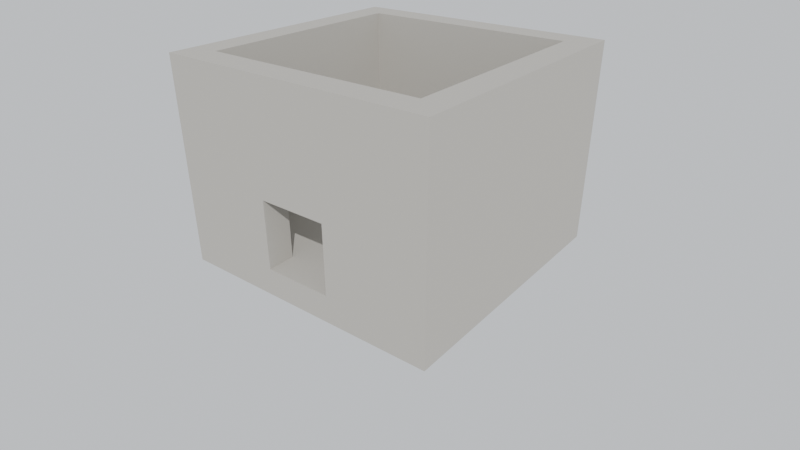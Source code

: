 # Source: grande_salle.blend  (saved by Blender 4.5.87; exported with 4.5.12 LTS)
import bpy
from mathutils import Matrix  # noqa: F401  (used for matrix-valued properties, if any)

bpy.ops.wm.read_factory_settings(use_empty=True)
scene = bpy.context.scene
scene.name = 'Scene'

# ---- collections
col_grande_salle = bpy.data.collections.new('Grande_salle'); scene.collection.children.link(col_grande_salle)
col_decoupes = bpy.data.collections.new('Decoupes'); scene.collection.children.link(col_decoupes)

# ---- materials (node trees are filled in below, after node groups)
mat_pierre = bpy.data.materials.new('Pierre')
mat_pierre.diffuse_color = (0.43, 0.41, 0.37, 1.0)
mat_repere = bpy.data.materials.new('Repere')
mat_repere.diffuse_color = (0.7, 0.05, 0.02, 1.0)

# ---- material node trees
mat_pierre.use_nodes = True; mat_pierre.node_tree.nodes.clear()
_N = mat_pierre.node_tree.nodes; _L = mat_pierre.node_tree.links
n0 = _N.new('ShaderNodeBsdfPrincipled'); n0.name = 'Principled BSDF'; n0.location = (-200, 100)
n0.inputs[0].default_value = (0.43, 0.41, 0.37, 1.0)
n0.inputs[2].default_value = 0.9
n1 = _N.new('ShaderNodeOutputMaterial'); n1.name = 'Material Output'; n1.location = (200, 100)
_L.new(n0.outputs[0], n1.inputs[0])
n1.is_active_output = True
mat_repere.use_nodes = True; mat_repere.node_tree.nodes.clear()
_N = mat_repere.node_tree.nodes; _L = mat_repere.node_tree.links
n0 = _N.new('ShaderNodeBsdfPrincipled'); n0.name = 'Principled BSDF'; n0.location = (-200, 100)
n0.inputs[0].default_value = (0.7, 0.05, 0.02, 1.0)
n0.inputs[2].default_value = 0.9
n1 = _N.new('ShaderNodeOutputMaterial'); n1.name = 'Material Output'; n1.location = (200, 100)
_L.new(n0.outputs[0], n1.inputs[0])
n1.is_active_output = True

# ---- world
world_ciel = bpy.data.worlds.new('Ciel'); scene.world = world_ciel
world_ciel.color = (0.75, 0.78, 0.82)

# ---- cameras
cam_camera = bpy.data.cameras.new('Camera')
cam_camera.clip_end = 5000.0
cam_camera.lens = 30.0

# ---- lights
light_soleil = bpy.data.lights.new('Soleil', 'SUN')
light_soleil.energy = 3.0

# ---- meshes
me_grande_salle = bpy.data.meshes.new('Grande_salle')
me_grande_salle.from_pydata([(-50.0, -50.0, 0.0), (50.0, -50.0, 0.0), (-50.0, 50.0, 0.0), (50.0, 50.0, 0.0), (-50.0, -50.0, 75.0), (50.0, -50.0, 75.0), (-50.0, 50.0, 75.0), (50.0, 50.0, 75.0)], [], [(0, 2, 3, 1), (4, 5, 7, 6), (0, 1, 5, 4), (2, 6, 7, 3), (0, 4, 6, 2), (1, 3, 7, 5)])
me_grande_salle.materials.append(mat_pierre)
me_grande_salle.update()
me_repere_echelle = bpy.data.meshes.new('Repere_echelle')
me_repere_echelle.from_pydata([(-0.25, -0.25, 0.0), (0.25, -0.25, 0.0), (-0.25, 0.25, 0.0), (0.25, 0.25, 0.0), (-0.25, -0.25, 2.0), (0.25, -0.25, 2.0), (-0.25, 0.25, 2.0), (0.25, 0.25, 2.0)], [], [(0, 2, 3, 1), (4, 5, 7, 6), (0, 1, 5, 4), (2, 6, 7, 3), (0, 4, 6, 2), (1, 3, 7, 5)])
me_repere_echelle.materials.append(mat_repere)
me_repere_echelle.update()
me_decoupe_interieur = bpy.data.meshes.new('Decoupe_interieur')
me_decoupe_interieur.from_pydata([(-40.0, -40.0, 0.0), (40.0, -40.0, 0.0), (-40.0, 40.0, 0.0), (40.0, 40.0, 0.0), (-40.0, -40.0, 70.0), (40.0, -40.0, 70.0), (-40.0, 40.0, 70.0), (40.0, 40.0, 70.0)], [], [(0, 2, 3, 1), (4, 5, 7, 6), (0, 1, 5, 4), (2, 6, 7, 3), (0, 4, 6, 2), (1, 3, 7, 5)])
me_decoupe_interieur.update()
me_decoupe_ouverture_avant = bpy.data.meshes.new('Decoupe_ouverture_avant')
me_decoupe_ouverture_avant.from_pydata([(-12.5, -5.0, 0.0), (12.5, -5.0, 0.0), (-12.5, 15.0, 0.0), (12.5, 15.0, 0.0), (-12.5, -5.0, 25.0), (12.5, -5.0, 25.0), (-12.5, 15.0, 25.0), (12.5, 15.0, 25.0)], [], [(0, 2, 3, 1), (4, 5, 7, 6), (0, 1, 5, 4), (2, 6, 7, 3), (0, 4, 6, 2), (1, 3, 7, 5)])
me_decoupe_ouverture_avant.update()
me_decoupe_ouverture_arriere = bpy.data.meshes.new('Decoupe_ouverture_arriere')
me_decoupe_ouverture_arriere.from_pydata([(-12.5, -15.0, 0.0), (12.5, -15.0, 0.0), (-12.5, 5.0, 0.0), (12.5, 5.0, 0.0), (-12.5, -15.0, 25.0), (12.5, -15.0, 25.0), (-12.5, 5.0, 25.0), (12.5, 5.0, 25.0)], [], [(0, 2, 3, 1), (4, 5, 7, 6), (0, 1, 5, 4), (2, 6, 7, 3), (0, 4, 6, 2), (1, 3, 7, 5)])
me_decoupe_ouverture_arriere.update()

# ---- objects
ob_soleil = bpy.data.objects.new('Soleil', light_soleil)
ob_camera = bpy.data.objects.new('Camera', cam_camera)
ob_grande_salle = bpy.data.objects.new('Grande_salle', me_grande_salle)
ob_repere_echelle = bpy.data.objects.new('Repere_echelle', me_repere_echelle)
ob_decoupe_interieur = bpy.data.objects.new('Decoupe_interieur', me_decoupe_interieur)
ob_decoupe_ouverture_avant = bpy.data.objects.new('Decoupe_ouverture_avant', me_decoupe_ouverture_avant)
ob_decoupe_ouverture_arriere = bpy.data.objects.new('Decoupe_ouverture_arriere', me_decoupe_ouverture_arriere)

# ---- transforms, parenting, visibility, modifiers, constraints
ob_soleil.location = (0.0, 0.0, 0.0)
ob_soleil.rotation_euler = (0.8727, 0.1745, 0.6109)
ob_camera.location = (135.0, -170.0, 125.0)
ob_camera.rotation_euler = (1.082, 0.0, 0.6632)
ob_grande_salle.location = (0.0, 0.0, 0.0)
_m = ob_grande_salle.modifiers.new('Decoupes', 'BOOLEAN')
_m.collection = col_decoupes
_m.operand_type = 'COLLECTION'
ob_repere_echelle.location = (0.0, 0.0, 10.0)
ob_decoupe_interieur.location = (0.0, 0.0, 10.0)
ob_decoupe_interieur.hide_render = True
ob_decoupe_interieur.display_type = 'WIRE'
ob_decoupe_ouverture_avant.location = (0.0, -50.0, 10.0)
ob_decoupe_ouverture_avant.hide_render = True
ob_decoupe_ouverture_avant.display_type = 'WIRE'
ob_decoupe_ouverture_arriere.location = (0.0, 50.0, 10.0)
ob_decoupe_ouverture_arriere.hide_render = True
ob_decoupe_ouverture_arriere.display_type = 'WIRE'

# ---- collection membership
scene.collection.objects.link(ob_soleil)
scene.collection.objects.link(ob_camera)
col_grande_salle.objects.link(ob_grande_salle)
col_grande_salle.objects.link(ob_repere_echelle)
col_decoupes.objects.link(ob_decoupe_interieur)
col_decoupes.objects.link(ob_decoupe_ouverture_avant)
col_decoupes.objects.link(ob_decoupe_ouverture_arriere)

# ---- scene / render settings (as saved in the file)
scene.camera = ob_camera
scene.frame_start = 1; scene.frame_end = 250; scene.frame_set(1)
scene.render.engine = 'BLENDER_EEVEE_NEXT'
bpy.context.view_layer.update()
